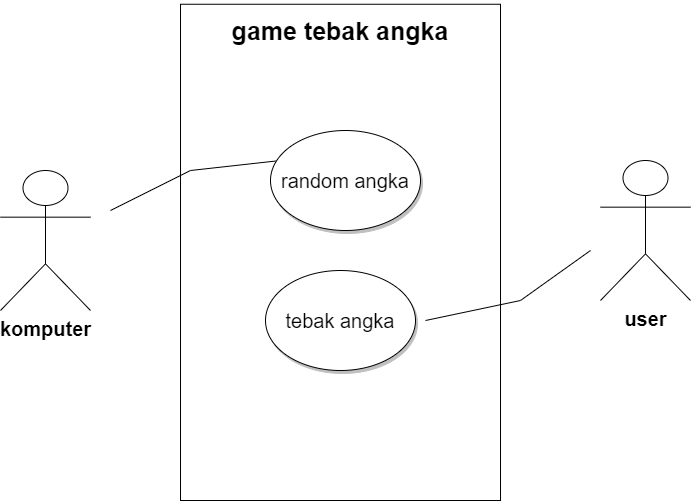

The diagram above was exported from draw.io. Its source (the exported page's mxGraphModel, read from the mxfile embedded in the PNG):
<mxGraphModel dx="1467" dy="797" grid="1" gridSize="10" guides="1" tooltips="1" connect="1" arrows="1" fold="1" page="1" pageScale="1" pageWidth="850" pageHeight="1100" math="0" shadow="0">
  <root>
    <mxCell id="0" />
    <mxCell id="1" parent="0" />
    <mxCell id="MlZ9HkGV06P442Ydl8Ns-1" value="&lt;font style=&quot;font-size: 20px;&quot;&gt;&lt;b&gt;komputer&lt;/b&gt;&lt;/font&gt;" style="shape=umlActor;verticalLabelPosition=bottom;verticalAlign=top;html=1;outlineConnect=0;" vertex="1" parent="1">
      <mxGeometry x="100" y="400" width="90" height="140" as="geometry" />
    </mxCell>
    <mxCell id="MlZ9HkGV06P442Ydl8Ns-6" value="" style="rounded=0;whiteSpace=wrap;html=1;rotation=-90;" vertex="1" parent="1">
      <mxGeometry x="191.88" y="321.87" width="496.25" height="320" as="geometry" />
    </mxCell>
    <mxCell id="MlZ9HkGV06P442Ydl8Ns-10" value="&lt;b&gt;&lt;font style=&quot;font-size: 25px;&quot;&gt;game tebak angka&lt;/font&gt;&lt;/b&gt;" style="text;html=1;align=center;verticalAlign=middle;whiteSpace=wrap;rounded=0;" vertex="1" parent="1">
      <mxGeometry x="280" y="230" width="320" height="60" as="geometry" />
    </mxCell>
    <mxCell id="MlZ9HkGV06P442Ydl8Ns-13" value="" style="endArrow=none;html=1;rounded=0;" edge="1" parent="1">
      <mxGeometry width="50" height="50" relative="1" as="geometry">
        <mxPoint x="210" y="440" as="sourcePoint" />
        <mxPoint x="380" y="390" as="targetPoint" />
        <Array as="points">
          <mxPoint x="210" y="440" />
          <mxPoint x="290" y="400" />
        </Array>
      </mxGeometry>
    </mxCell>
    <mxCell id="MlZ9HkGV06P442Ydl8Ns-14" value="" style="endArrow=none;html=1;rounded=0;" edge="1" parent="1">
      <mxGeometry width="50" height="50" relative="1" as="geometry">
        <mxPoint x="525" y="550" as="sourcePoint" />
        <mxPoint x="690" y="480" as="targetPoint" />
        <Array as="points">
          <mxPoint x="525" y="550" />
          <mxPoint x="620" y="530" />
        </Array>
      </mxGeometry>
    </mxCell>
    <mxCell id="MlZ9HkGV06P442Ydl8Ns-22" value="&lt;font style=&quot;font-size: 20px;&quot;&gt;&lt;span&gt;user&lt;/span&gt;&lt;/font&gt;" style="shape=umlActor;verticalLabelPosition=bottom;verticalAlign=top;html=1;outlineConnect=0;fontStyle=1" vertex="1" parent="1">
      <mxGeometry x="700" y="390" width="90" height="140" as="geometry" />
    </mxCell>
    <mxCell id="MlZ9HkGV06P442Ydl8Ns-25" value="" style="ellipse;whiteSpace=wrap;html=1;shadow=1;" vertex="1" parent="1">
      <mxGeometry x="370" y="360" width="150" height="100" as="geometry" />
    </mxCell>
    <mxCell id="MlZ9HkGV06P442Ydl8Ns-26" value="&lt;span style=&quot;font-size: 20px;&quot;&gt;random angka&lt;/span&gt;" style="text;html=1;align=center;verticalAlign=middle;whiteSpace=wrap;rounded=0;" vertex="1" parent="1">
      <mxGeometry x="320" y="345" width="250" height="130" as="geometry" />
    </mxCell>
    <mxCell id="MlZ9HkGV06P442Ydl8Ns-27" value="" style="ellipse;whiteSpace=wrap;html=1;shadow=1;" vertex="1" parent="1">
      <mxGeometry x="365" y="500" width="150" height="100" as="geometry" />
    </mxCell>
    <mxCell id="MlZ9HkGV06P442Ydl8Ns-28" value="&lt;span style=&quot;font-size: 20px;&quot;&gt;tebak angka&lt;/span&gt;" style="text;html=1;strokeColor=none;fillColor=none;align=center;verticalAlign=middle;whiteSpace=wrap;rounded=0;" vertex="1" parent="1">
      <mxGeometry x="315" y="485" width="250" height="130" as="geometry" />
    </mxCell>
  </root>
</mxGraphModel>